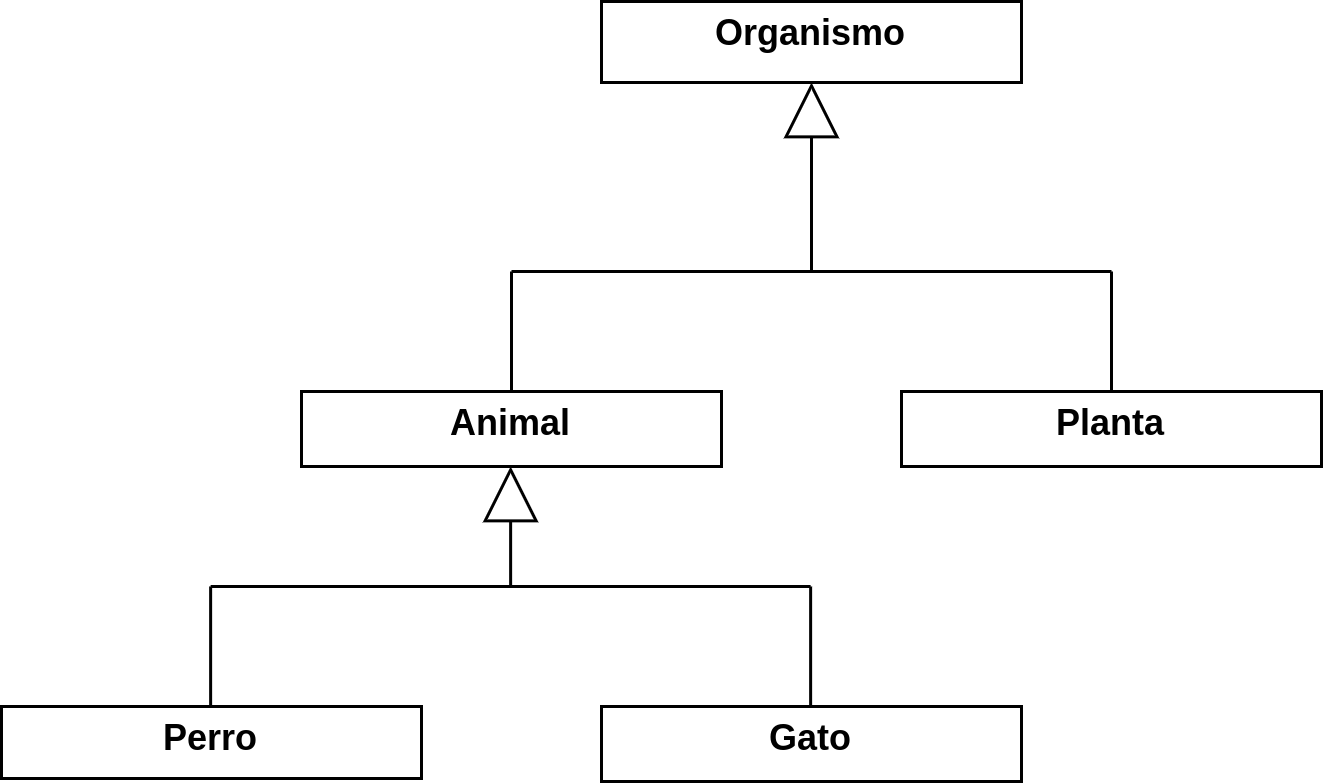

The diagram above was exported from draw.io. Its source (the exported page's mxGraphModel, read from the mxfile embedded in the PNG):
<mxGraphModel dx="659" dy="687" grid="0" gridSize="10" guides="1" tooltips="1" connect="1" arrows="1" fold="1" page="1" pageScale="1" pageWidth="827" pageHeight="1169" math="0" shadow="0">
  <root>
    <mxCell id="0" />
    <mxCell id="1" parent="0" />
    <mxCell id="Wg06Oyzjf5ziqsOwsimE-6" value="&lt;p style=&quot;margin:0px;margin-top:4px;text-align:center;&quot;&gt;&lt;b&gt;Organismo&lt;/b&gt;&lt;/p&gt;" style="verticalAlign=top;align=left;overflow=fill;fontSize=12;fontFamily=Helvetica;html=1;whiteSpace=wrap;" vertex="1" parent="1">
      <mxGeometry x="280" y="270" width="140" height="27" as="geometry" />
    </mxCell>
    <mxCell id="Wg06Oyzjf5ziqsOwsimE-7" value="&lt;p style=&quot;margin:0px;margin-top:4px;text-align:center;&quot;&gt;&lt;b&gt;Animal&lt;/b&gt;&lt;/p&gt;" style="verticalAlign=top;align=left;overflow=fill;fontSize=12;fontFamily=Helvetica;html=1;whiteSpace=wrap;" vertex="1" parent="1">
      <mxGeometry x="180" y="400" width="140" height="25" as="geometry" />
    </mxCell>
    <mxCell id="Wg06Oyzjf5ziqsOwsimE-8" value="&lt;p style=&quot;margin:0px;margin-top:4px;text-align:center;&quot;&gt;&lt;b&gt;Planta&lt;/b&gt;&lt;/p&gt;" style="verticalAlign=top;align=left;overflow=fill;fontSize=12;fontFamily=Helvetica;html=1;whiteSpace=wrap;" vertex="1" parent="1">
      <mxGeometry x="380" y="400" width="140" height="25" as="geometry" />
    </mxCell>
    <mxCell id="Wg06Oyzjf5ziqsOwsimE-10" value="&lt;p style=&quot;margin:0px;margin-top:4px;text-align:center;&quot;&gt;&lt;b&gt;Perro&lt;/b&gt;&lt;/p&gt;" style="verticalAlign=top;align=left;overflow=fill;fontSize=12;fontFamily=Helvetica;html=1;whiteSpace=wrap;" vertex="1" parent="1">
      <mxGeometry x="80" y="505" width="140" height="24" as="geometry" />
    </mxCell>
    <mxCell id="Wg06Oyzjf5ziqsOwsimE-11" value="&lt;p style=&quot;margin:0px;margin-top:4px;text-align:center;&quot;&gt;&lt;b&gt;Gato&lt;/b&gt;&lt;/p&gt;" style="verticalAlign=top;align=left;overflow=fill;fontSize=12;fontFamily=Helvetica;html=1;whiteSpace=wrap;" vertex="1" parent="1">
      <mxGeometry x="280" y="505" width="140" height="25" as="geometry" />
    </mxCell>
    <mxCell id="Wg06Oyzjf5ziqsOwsimE-13" value="" style="endArrow=block;endSize=16;endFill=0;html=1;rounded=0;entryX=0.5;entryY=1;entryDx=0;entryDy=0;" edge="1" parent="1" target="Wg06Oyzjf5ziqsOwsimE-6">
      <mxGeometry x="-0.3902" y="-33" width="160" relative="1" as="geometry">
        <mxPoint x="350" y="360" as="sourcePoint" />
        <mxPoint x="325" y="330" as="targetPoint" />
        <mxPoint as="offset" />
      </mxGeometry>
    </mxCell>
    <mxCell id="Wg06Oyzjf5ziqsOwsimE-16" value="" style="endArrow=none;html=1;rounded=0;entryX=0.5;entryY=0;entryDx=0;entryDy=0;" edge="1" parent="1" target="Wg06Oyzjf5ziqsOwsimE-7">
      <mxGeometry width="50" height="50" relative="1" as="geometry">
        <mxPoint x="250" y="360" as="sourcePoint" />
        <mxPoint x="440" y="590" as="targetPoint" />
      </mxGeometry>
    </mxCell>
    <mxCell id="Wg06Oyzjf5ziqsOwsimE-19" value="" style="endArrow=none;html=1;rounded=0;" edge="1" parent="1">
      <mxGeometry width="50" height="50" relative="1" as="geometry">
        <mxPoint x="250" y="360" as="sourcePoint" />
        <mxPoint x="450" y="360" as="targetPoint" />
      </mxGeometry>
    </mxCell>
    <mxCell id="Wg06Oyzjf5ziqsOwsimE-20" value="" style="endArrow=none;html=1;rounded=0;exitX=0.5;exitY=0;exitDx=0;exitDy=0;" edge="1" parent="1" source="Wg06Oyzjf5ziqsOwsimE-8">
      <mxGeometry width="50" height="50" relative="1" as="geometry">
        <mxPoint x="390" y="640" as="sourcePoint" />
        <mxPoint x="450" y="360" as="targetPoint" />
      </mxGeometry>
    </mxCell>
    <mxCell id="Wg06Oyzjf5ziqsOwsimE-21" value="" style="endArrow=block;endSize=16;endFill=0;html=1;rounded=0;entryX=0.5;entryY=1;entryDx=0;entryDy=0;" edge="1" parent="1">
      <mxGeometry x="-0.3902" y="-33" width="160" relative="1" as="geometry">
        <mxPoint x="249.70999999999998" y="465" as="sourcePoint" />
        <mxPoint x="249.70999999999998" y="425" as="targetPoint" />
        <mxPoint as="offset" />
      </mxGeometry>
    </mxCell>
    <mxCell id="Wg06Oyzjf5ziqsOwsimE-22" value="" style="endArrow=none;html=1;rounded=0;entryX=0.5;entryY=0;entryDx=0;entryDy=0;" edge="1" parent="1">
      <mxGeometry width="50" height="50" relative="1" as="geometry">
        <mxPoint x="149.70999999999998" y="465" as="sourcePoint" />
        <mxPoint x="149.70999999999998" y="505" as="targetPoint" />
      </mxGeometry>
    </mxCell>
    <mxCell id="Wg06Oyzjf5ziqsOwsimE-23" value="" style="endArrow=none;html=1;rounded=0;" edge="1" parent="1">
      <mxGeometry width="50" height="50" relative="1" as="geometry">
        <mxPoint x="149.70999999999998" y="465" as="sourcePoint" />
        <mxPoint x="349.71" y="465" as="targetPoint" />
      </mxGeometry>
    </mxCell>
    <mxCell id="Wg06Oyzjf5ziqsOwsimE-24" value="" style="endArrow=none;html=1;rounded=0;exitX=0.5;exitY=0;exitDx=0;exitDy=0;" edge="1" parent="1">
      <mxGeometry width="50" height="50" relative="1" as="geometry">
        <mxPoint x="349.71" y="505" as="sourcePoint" />
        <mxPoint x="349.71" y="465" as="targetPoint" />
      </mxGeometry>
    </mxCell>
  </root>
</mxGraphModel>